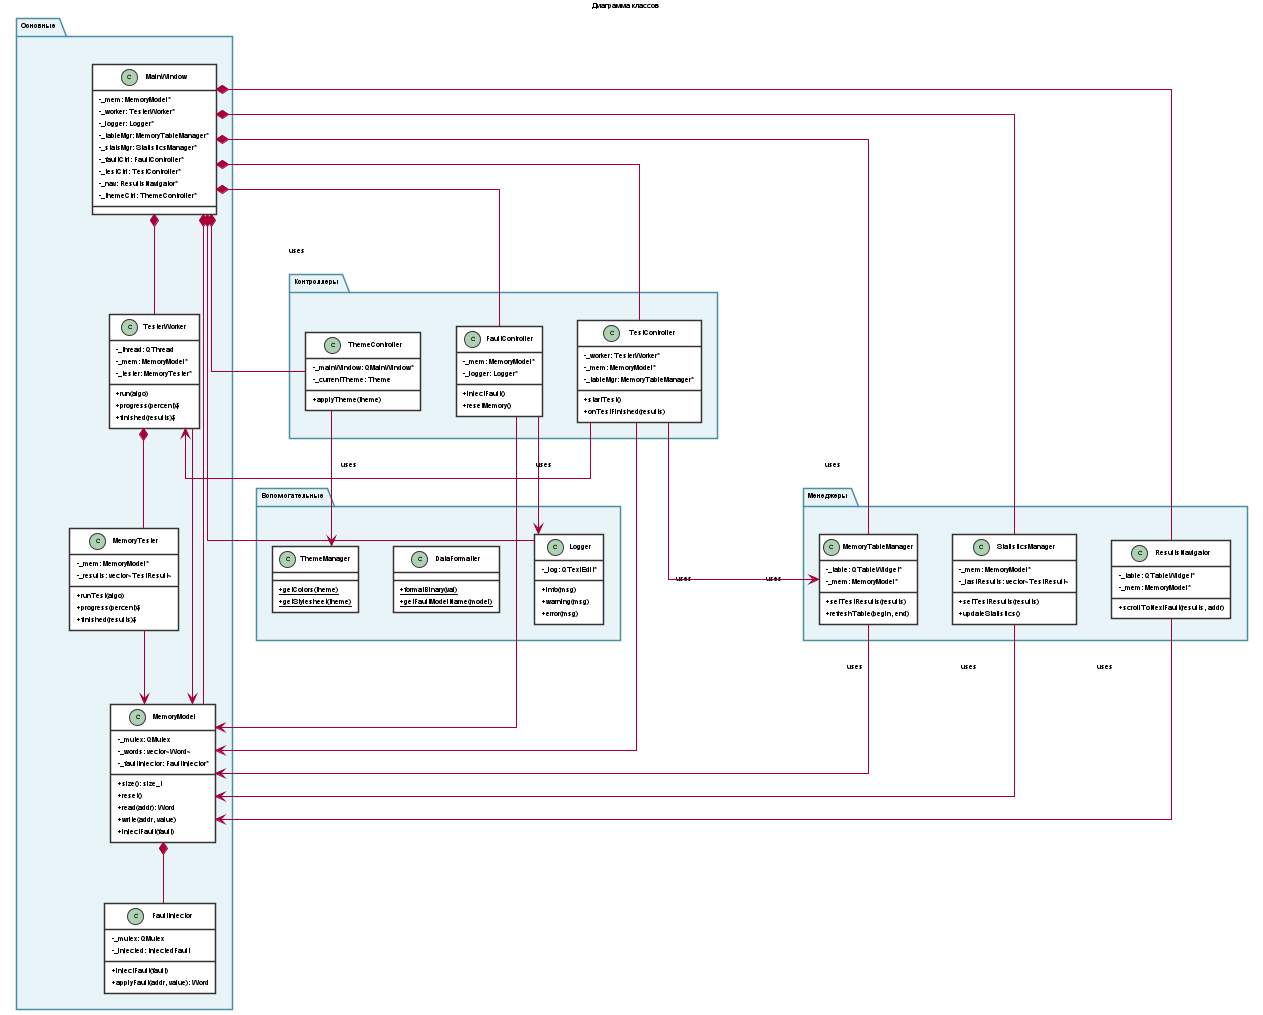

The diagram above was rendered by PlantUML. Its source (embedded in the PNG):
@startuml class_diagram
skinparam {
    shadowing false
    linetype ortho
    classAttributeIconSize 0
    classFontSize 7
    defaultFontSize 7
    padding 1
}

skinparam package {
    BackgroundColor #E8F4F8
    BorderColor #4A90A4
}

skinparam class {
    BackgroundColor #FFF
    BorderColor #333
}

title Диаграмма классов

package "Основные" {
    class MainWindow {
        -_mem: MemoryModel*
        -_worker: TesterWorker*
        -_logger: Logger*
        -_tableMgr: MemoryTableManager*
        -_statsMgr: StatisticsManager*
        -_faultCtrl: FaultController*
        -_testCtrl: TestController*
        -_nav: ResultsNavigator*
        -_themeCtrl: ThemeController*
    }

    class MemoryModel {
        -_mutex: QMutex
        -_words: vector~Word~
        -_faultInjector: FaultInjector*
        +size(): size_t
        +reset()
        +read(addr): Word
        +write(addr, value)
        +injectFault(fault)
    }

    class FaultInjector {
        -_mutex: QMutex
        -_injected: InjectedFault
        +injectFault(fault)
        +applyFault(addr, value): Word
    }

    class MemoryTester {
        -_mem: MemoryModel*
        -_results: vector~TestResult~
        +runTest(algo)
        +progress(percent)$
        +finished(results)$
    }

    class TesterWorker {
        -_thread: QThread
        -_mem: MemoryModel*
        -_tester: MemoryTester*
        +run(algo)
        +progress(percent)$
        +finished(results)$
    }
}

package "Контроллеры" {
    class FaultController {
        -_mem: MemoryModel*
        -_logger: Logger*
        +injectFault()
        +resetMemory()
    }

    class TestController {
        -_worker: TesterWorker*
        -_mem: MemoryModel*
        -_tableMgr: MemoryTableManager*
        +startTest()
        +onTestFinished(results)
    }

    class ThemeController {
        -_mainWindow: QMainWindow*
        -_currentTheme: Theme
        +applyTheme(theme)
    }
}

package "Менеджеры" {
    class MemoryTableManager {
        -_table: QTableWidget*
        -_mem: MemoryModel*
        +setTestResults(results)
        +refreshTable(begin, end)
    }

    class StatisticsManager {
        -_mem: MemoryModel*
        -_lastResults: vector~TestResult~
        +setTestResults(results)
        +updateStatistics()
    }

    class ResultsNavigator {
        -_table: QTableWidget*
        -_mem: MemoryModel*
        +scrollToNextFault(results, addr)
    }
}

package "Вспомогательные" {
    class Logger {
        -_log: QTextEdit*
        +info(msg)
        +warning(msg)
        +error(msg)
    }

    class DataFormatter {
        +{static} formatBinary(val)
        +{static} getFaultModelName(model)
    }

    class ThemeManager {
        +{static} getColors(theme)
        +{static} getStylesheet(theme)
    }
}

MainWindow *-- MemoryModel
MainWindow *-- TesterWorker
MainWindow *-- Logger
MainWindow *-- MemoryTableManager
MainWindow *-- StatisticsManager
MainWindow *-- FaultController
MainWindow *-- TestController
MainWindow *-- ResultsNavigator
MainWindow *-- ThemeController

MemoryModel *-- FaultInjector
TesterWorker *-- MemoryTester

TesterWorker --> MemoryModel
MemoryTester --> MemoryModel
FaultController --> MemoryModel : uses
FaultController --> Logger : uses
TestController --> TesterWorker : uses
TestController --> MemoryModel : uses
TestController --> MemoryTableManager : uses
MemoryTableManager --> MemoryModel : uses
StatisticsManager --> MemoryModel : uses
ResultsNavigator --> MemoryModel : uses
ThemeController --> ThemeManager : uses

@enduml